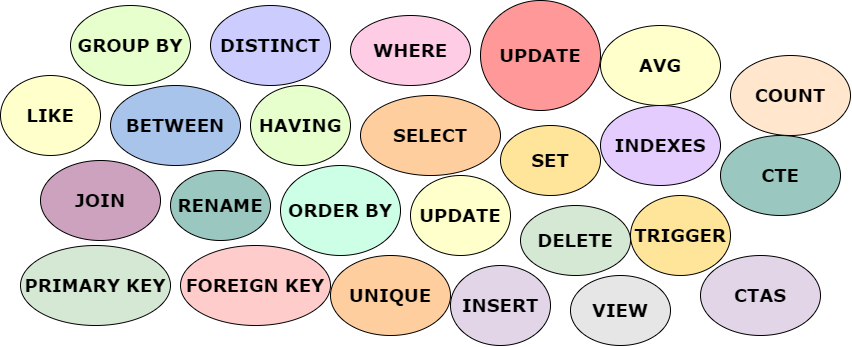

The diagram above was exported from draw.io. Its source (the exported page's mxGraphModel, read from the mxfile embedded in the PNG):
<mxGraphModel dx="2606" dy="1291" grid="1" gridSize="10" guides="1" tooltips="1" connect="1" arrows="1" fold="1" page="1" pageScale="1" pageWidth="850" pageHeight="1100" math="0" shadow="0">
  <root>
    <mxCell id="0" />
    <mxCell id="1" parent="0" />
    <mxCell id="4CSj_uh4ZBCohwD65jEX-1" value="UPDATE" style="ellipse;whiteSpace=wrap;html=1;fillColor=#FFFFCC;fontFamily=Verdana;fontSize=18;fontStyle=1" vertex="1" parent="1">
      <mxGeometry x="350" y="220" width="100" height="80" as="geometry" />
    </mxCell>
    <mxCell id="4CSj_uh4ZBCohwD65jEX-2" value="ORDER BY" style="ellipse;whiteSpace=wrap;html=1;fillColor=#CCFFE6;fontFamily=Verdana;fontSize=18;fontStyle=1" vertex="1" parent="1">
      <mxGeometry x="220" y="210" width="120" height="90" as="geometry" />
    </mxCell>
    <mxCell id="4CSj_uh4ZBCohwD65jEX-3" value="SET" style="ellipse;whiteSpace=wrap;html=1;fillColor=#FFE599;fontFamily=Verdana;fontSize=18;fontStyle=1" vertex="1" parent="1">
      <mxGeometry x="440" y="170" width="100" height="70" as="geometry" />
    </mxCell>
    <mxCell id="4CSj_uh4ZBCohwD65jEX-4" value="&lt;font style=&quot;font-size: 18px;&quot;&gt;&lt;span style=&quot;font-size: 18px;&quot;&gt;SELECT&lt;/span&gt;&lt;/font&gt;" style="ellipse;whiteSpace=wrap;html=1;fillColor=#FFCE9F;fontFamily=Verdana;fontSize=18;fontStyle=1" vertex="1" parent="1">
      <mxGeometry x="300" y="140" width="140" height="80" as="geometry" />
    </mxCell>
    <mxCell id="4CSj_uh4ZBCohwD65jEX-5" value="UNIQUE" style="ellipse;whiteSpace=wrap;html=1;fillColor=#FFCE9F;fontFamily=Verdana;fontSize=18;fontStyle=1" vertex="1" parent="1">
      <mxGeometry x="270" y="300" width="120" height="80" as="geometry" />
    </mxCell>
    <mxCell id="4CSj_uh4ZBCohwD65jEX-6" value="DELETE" style="ellipse;whiteSpace=wrap;html=1;fillColor=#D5E8D4;fontFamily=Verdana;fontSize=18;fontStyle=1" vertex="1" parent="1">
      <mxGeometry x="460" y="250" width="110" height="70" as="geometry" />
    </mxCell>
    <mxCell id="4CSj_uh4ZBCohwD65jEX-7" value="TRIGGER" style="ellipse;whiteSpace=wrap;html=1;fillColor=#FFE599;fontFamily=Verdana;fontSize=18;fontStyle=1" vertex="1" parent="1">
      <mxGeometry x="570" y="240" width="100" height="80" as="geometry" />
    </mxCell>
    <mxCell id="4CSj_uh4ZBCohwD65jEX-8" value="RENAME" style="ellipse;whiteSpace=wrap;html=1;fillColor=#9AC7BF;fontFamily=Verdana;fontSize=18;fontStyle=1" vertex="1" parent="1">
      <mxGeometry x="110" y="215" width="100" height="70" as="geometry" />
    </mxCell>
    <mxCell id="4CSj_uh4ZBCohwD65jEX-9" value="HAVING" style="ellipse;whiteSpace=wrap;html=1;fillColor=#E6FFCC;fontFamily=Verdana;fontSize=18;fontStyle=1" vertex="1" parent="1">
      <mxGeometry x="190" y="130" width="100" height="80" as="geometry" />
    </mxCell>
    <mxCell id="4CSj_uh4ZBCohwD65jEX-10" value="INSERT" style="ellipse;whiteSpace=wrap;html=1;fillColor=#E1D5E7;fontFamily=Verdana;fontSize=18;fontStyle=1" vertex="1" parent="1">
      <mxGeometry x="390" y="310" width="100" height="80" as="geometry" />
    </mxCell>
    <mxCell id="4CSj_uh4ZBCohwD65jEX-11" value="FOREIGN KEY" style="ellipse;whiteSpace=wrap;html=1;fillColor=#FFCCCC;fontFamily=Verdana;fontSize=18;fontStyle=1" vertex="1" parent="1">
      <mxGeometry x="120" y="290" width="150" height="80" as="geometry" />
    </mxCell>
    <mxCell id="4CSj_uh4ZBCohwD65jEX-12" value="INDEXES" style="ellipse;whiteSpace=wrap;html=1;fillColor=#E5CCFF;fontFamily=Verdana;fontSize=18;fontStyle=1" vertex="1" parent="1">
      <mxGeometry x="540" y="150" width="120" height="80" as="geometry" />
    </mxCell>
    <mxCell id="4CSj_uh4ZBCohwD65jEX-13" value="UPDATE" style="ellipse;whiteSpace=wrap;html=1;fillColor=#FF9999;fontFamily=Verdana;fontSize=18;fontStyle=1" vertex="1" parent="1">
      <mxGeometry x="420" y="45" width="120" height="110" as="geometry" />
    </mxCell>
    <mxCell id="4CSj_uh4ZBCohwD65jEX-14" value="WHERE" style="ellipse;whiteSpace=wrap;html=1;fillColor=#FFCCE6;fontFamily=Verdana;fontSize=18;fontStyle=1" vertex="1" parent="1">
      <mxGeometry x="290" y="60" width="120" height="70" as="geometry" />
    </mxCell>
    <mxCell id="4CSj_uh4ZBCohwD65jEX-15" value="BETWEEN" style="ellipse;whiteSpace=wrap;html=1;fillColor=#A9C4EB;fontFamily=Verdana;fontSize=18;fontStyle=1" vertex="1" parent="1">
      <mxGeometry x="50" y="130" width="130" height="80" as="geometry" />
    </mxCell>
    <mxCell id="4CSj_uh4ZBCohwD65jEX-16" value="DISTINCT" style="ellipse;whiteSpace=wrap;html=1;fillColor=#CCCCFF;fontFamily=Verdana;fontSize=18;fontStyle=1" vertex="1" parent="1">
      <mxGeometry x="150" y="50" width="120" height="80" as="geometry" />
    </mxCell>
    <mxCell id="4CSj_uh4ZBCohwD65jEX-17" value="CTE" style="ellipse;whiteSpace=wrap;html=1;fillColor=#9AC7BF;fontFamily=Verdana;fontSize=18;fontStyle=1" vertex="1" parent="1">
      <mxGeometry x="660" y="180" width="120" height="80" as="geometry" />
    </mxCell>
    <mxCell id="4CSj_uh4ZBCohwD65jEX-18" value="JOIN" style="ellipse;whiteSpace=wrap;html=1;fillColor=#CDA2BE;fontFamily=Verdana;fontSize=18;fontStyle=1" vertex="1" parent="1">
      <mxGeometry x="-20" y="205" width="120" height="80" as="geometry" />
    </mxCell>
    <mxCell id="4CSj_uh4ZBCohwD65jEX-19" value="VIEW" style="ellipse;whiteSpace=wrap;html=1;fillColor=#E6E6E6;fontFamily=Verdana;fontSize=18;fontStyle=1" vertex="1" parent="1">
      <mxGeometry x="510" y="320" width="100" height="70" as="geometry" />
    </mxCell>
    <mxCell id="4CSj_uh4ZBCohwD65jEX-20" value="PRIMARY KEY" style="ellipse;whiteSpace=wrap;html=1;fillColor=#D5E8D4;fontFamily=Verdana;fontSize=18;fontStyle=1" vertex="1" parent="1">
      <mxGeometry x="-40" y="290" width="150" height="80" as="geometry" />
    </mxCell>
    <mxCell id="4CSj_uh4ZBCohwD65jEX-21" value="COUNT" style="ellipse;whiteSpace=wrap;html=1;fillColor=#FFE6CC;fontFamily=Verdana;fontSize=18;fontStyle=1" vertex="1" parent="1">
      <mxGeometry x="670" y="100" width="120" height="80" as="geometry" />
    </mxCell>
    <mxCell id="4CSj_uh4ZBCohwD65jEX-22" value="LIKE" style="ellipse;whiteSpace=wrap;html=1;fillColor=#FFFFCC;fontFamily=Verdana;fontSize=18;fontStyle=1" vertex="1" parent="1">
      <mxGeometry x="-60" y="120" width="100" height="80" as="geometry" />
    </mxCell>
    <mxCell id="4CSj_uh4ZBCohwD65jEX-23" value="AVG" style="ellipse;whiteSpace=wrap;html=1;fillColor=#FFFFCC;fontFamily=Verdana;fontSize=18;fontStyle=1" vertex="1" parent="1">
      <mxGeometry x="540" y="70" width="120" height="80" as="geometry" />
    </mxCell>
    <mxCell id="4CSj_uh4ZBCohwD65jEX-24" value="GROUP BY" style="ellipse;whiteSpace=wrap;html=1;fillColor=#E6FFCC;fontFamily=Verdana;fontSize=18;fontStyle=1" vertex="1" parent="1">
      <mxGeometry x="10" y="50" width="120" height="80" as="geometry" />
    </mxCell>
    <mxCell id="4CSj_uh4ZBCohwD65jEX-25" value="CTAS" style="ellipse;whiteSpace=wrap;html=1;fillColor=#E1D5E7;fontFamily=Verdana;fontSize=18;fontStyle=1" vertex="1" parent="1">
      <mxGeometry x="640" y="300" width="120" height="80" as="geometry" />
    </mxCell>
  </root>
</mxGraphModel>